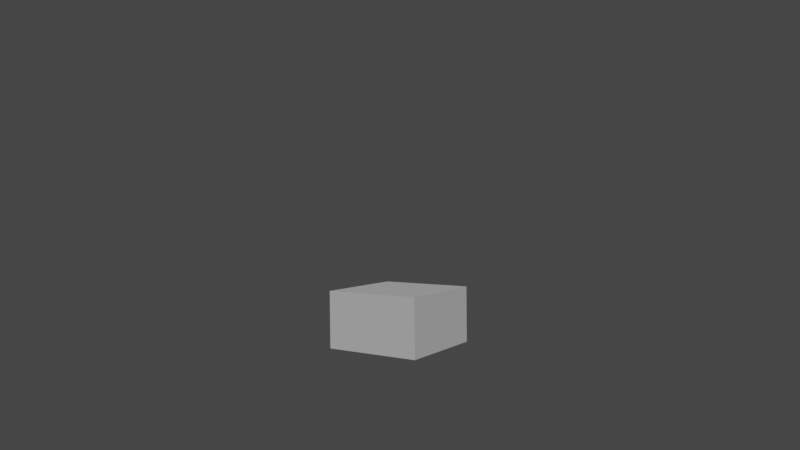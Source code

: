 # Source: three-connector-dev.blend  (saved by Blender 3.1.7; exported with 4.5.12 LTS)
import bpy
from mathutils import Matrix  # noqa: F401  (used for matrix-valued properties, if any)

bpy.ops.wm.read_factory_settings(use_empty=True)
scene = bpy.context.scene
scene.name = 'Scene'

# ---- collections
col_collection = bpy.data.collections.new('Collection'); scene.collection.children.link(col_collection)

# ---- materials (node trees are filled in below, after node groups)
mat_cubematerial = bpy.data.materials.new('CubeMaterial')
mat_cubematerial.surface_render_method = 'BLENDED'
mat_cubematerial.blend_method = 'BLEND'
mat_cubematerial.alpha_threshold = 0.0
mat_cubematerial.use_backface_culling = True
mat_cubematerial.use_transparent_shadow = False
mat_cubematerial.line_color = (0.0, 0.0, 0.0, 1.0)

# ---- material node trees
mat_cubematerial.use_nodes = True; mat_cubematerial.node_tree.nodes.clear()
_N = mat_cubematerial.node_tree.nodes; _L = mat_cubematerial.node_tree.links
n0 = _N.new('ShaderNodeOutputMaterial'); n0.name = 'Material Output'; n0.location = (370, 318)
n1 = _N.new('ShaderNodeBsdfPrincipled'); n1.name = 'Node'; n1.location = (10, 300)
n1.distribution = 'GGX'
n1.subsurface_method = 'BURLEY'
n1.inputs[2].default_value = 0.4
n1.inputs[3].default_value = 1.45
n1.inputs[27].default_value = (0.0, 0.0, 0.0, 1.0)
n1.inputs[28].default_value = 1.0
n2 = _N.new('ShaderNodeRGB'); n2.name = 'BaseColor'; n2.location = (-198, 230)
n2.label = 'ColorNode'
n2.outputs[0].default_value = (0.5, 0.5, 0.5, 1.0)
_L.new(n1.outputs[0], n0.inputs[0])
_L.new(n2.outputs[0], n1.inputs[0])
n0.is_active_output = True

# ---- world
world_world = bpy.data.worlds.new('World'); scene.world = world_world
world_world.use_nodes = True; world_world.node_tree.nodes.clear()
_N = world_world.node_tree.nodes; _L = world_world.node_tree.links
n0 = _N.new('ShaderNodeOutputWorld'); n0.name = 'World Output'; n0.location = (300, 300)
n1 = _N.new('ShaderNodeBackground'); n1.name = 'Background'; n1.location = (10, 300)
n1.inputs[0].default_value = (0.05088, 0.05088, 0.05088, 1.0)
_L.new(n1.outputs[0], n0.inputs[0])
n0.is_active_output = True
world_world.color = (0.05088, 0.05088, 0.05088)
world_world.use_sun_shadow = False
world_world.sun_shadow_jitter_overblur = 0.0

# ---- cameras
cam_camera_001 = bpy.data.cameras.new('Camera.001')
cam_camera_001.lens = 30.0

# ---- meshes
me_cube = bpy.data.meshes.new('Cube')
me_cube.from_pydata([(0.9836, 0.9836, 1.973), (0.9836, 0.9836, 0.005931), (0.9836, -0.9836, 1.973), (0.9836, -0.9836, 0.005931), (-0.9836, 0.9836, 1.973), (-0.9836, 0.9836, 0.005931), (-0.9836, -0.9836, 1.973), (-0.9836, -0.9836, 0.005931)], [], [(0, 4, 6, 2), (3, 2, 6, 7), (7, 6, 4, 5), (5, 1, 3, 7), (1, 0, 2, 3), (5, 4, 0, 1)])
_uv = me_cube.uv_layers.new(name='UVMap')
_uv.uv.foreach_set('vector', [0.625, 0.5, 0.875, 0.5, 0.875, 0.75, 0.625, 0.75, 0.375, 0.75, 0.625, 0.75, 0.625, 1.0, 0.375, 1.0, 0.375, 0.0, 0.625, 0.0, 0.625, 0.25, 0.375, 0.25, 0.125, 0.5, 0.375, 0.5, 0.375, 0.75, 0.125, 0.75, 0.375, 0.5, 0.625, 0.5, 0.625, 0.75, 0.375, 0.75, 0.375, 0.25, 0.625, 0.25, 0.625, 0.5, 0.375, 0.5])
_ca = me_cube.color_attributes.new('Col', 'BYTE_COLOR', 'CORNER')
_ca.data.foreach_set('color', [1.0, 1.0, 1.0, 1.0, 1.0, 1.0, 1.0, 1.0, 1.0, 1.0, 1.0, 1.0, 1.0, 1.0, 1.0, 1.0, 1.0, 1.0, 1.0, 1.0, 1.0, 1.0, 1.0, 1.0, 1.0, 1.0, 1.0, 1.0, 1.0, 1.0, 1.0, 1.0, 1.0, 1.0, 1.0, 1.0, 1.0, 1.0, 1.0, 1.0, 1.0, 1.0, 1.0, 1.0, 1.0, 1.0, 1.0, 1.0, 1.0, 1.0, 1.0, 1.0, 1.0, 1.0, 1.0, 1.0, 1.0, 1.0, 1.0, 1.0, 1.0, 1.0, 1.0, 1.0, 1.0, 1.0, 1.0, 1.0, 1.0, 1.0, 1.0, 1.0, 1.0, 1.0, 1.0, 1.0, 1.0, 1.0, 1.0, 1.0, 1.0, 1.0, 1.0, 1.0, 1.0, 1.0, 1.0, 1.0, 1.0, 1.0, 1.0, 1.0, 1.0, 1.0, 1.0, 1.0])
me_cube.materials.append(mat_cubematerial)
me_cube.use_remesh_preserve_volume = False
me_cube.use_remesh_preserve_attributes = False
me_cube.use_mirror_vertex_groups = False
me_cube.update()

# ---- objects
ob_cube = bpy.data.objects.new('Cube', me_cube)
ob_camera = bpy.data.objects.new('Camera', cam_camera_001)
ob_cameradata = bpy.data.objects.new('CameraData', None)
ob_cameratarget = bpy.data.objects.new('CameraTarget', None)

# ---- transforms, parenting, visibility, modifiers, constraints
ob_cube.location = (0.0, 0.0, 0.0)
ob_cube.rotation_euler = (0.01756, 0.0, 0.0)
ob_cube.scale = (1.148, 1.148, 0.6594)
ob_cube.lock_rotations_4d = False
ob_cube.empty_display_type = 'ARROWS'
ob_cube.lineart.crease_threshold = 0.0
ob_camera.parent = ob_cameradata
ob_camera.location = (8.534, -12.71, 2.882)
ob_camera.rotation_euler = (1.571, -0.0, 0.0)
ob_camera.lineart.crease_threshold = 0.0
_c = ob_camera.constraints.new('TRACK_TO'); _c.name = 'Track To'
_c.target = ob_cameratarget
ob_cameradata.location = (0.0, 0.0, 0.0)
ob_cameradata.lineart.crease_threshold = 0.0
ob_cameratarget.parent = ob_cameradata
ob_cameratarget.location = (0.0, 0.0, 2.762)
ob_cameratarget.empty_display_type = 'CIRCLE'
ob_cameratarget.empty_display_size = 0.17
ob_cameratarget.lineart.crease_threshold = 0.0

# ---- collection membership
col_collection.objects.link(ob_cube)
col_collection.objects.link(ob_camera)
col_collection.objects.link(ob_cameradata)
col_collection.objects.link(ob_cameratarget)

# ---- scene / render settings (as saved in the file)
scene.camera = ob_camera
scene.frame_start = 1; scene.frame_end = 111; scene.frame_set(95)
scene.render.engine = 'BLENDER_EEVEE_NEXT'
scene.render.fps = 60
scene.cycles.use_denoising = False
scene.cycles.samples = 128
scene.cycles.sampling_pattern = 'TABULATED_SOBOL'
scene.cycles.use_adaptive_sampling = False
scene.cycles.use_light_tree = False
scene.view_settings.view_transform = 'Filmic'
bpy.context.view_layer.update()

# ---- added for rendering (the .blend has no usable light): sun
light_auto_sun = bpy.data.lights.new('AutoSun', 'SUN')
light_auto_sun.energy = 3.0
light_auto_sun.angle = 0.0523599
ob_auto_sun = bpy.data.objects.new('AutoSun', light_auto_sun)
scene.collection.objects.link(ob_auto_sun)
ob_auto_sun.rotation_euler = (0.872665, 0.174533, 0.523599)
bpy.context.view_layer.update()
